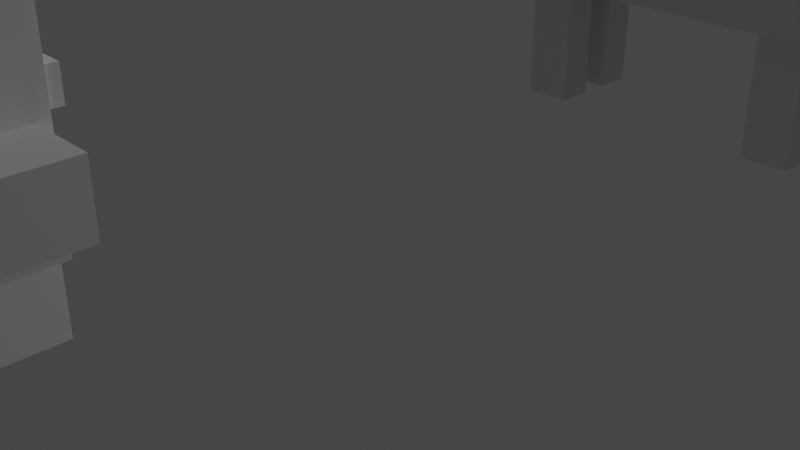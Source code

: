 # Source: Duck_Horse.blend  (saved by Blender 2.93.20; exported with 4.5.12 LTS)
import bpy
from mathutils import Matrix  # noqa: F401  (used for matrix-valued properties, if any)

bpy.ops.wm.read_factory_settings(use_empty=True)
scene = bpy.context.scene
scene.name = 'Scene'

# ---- collections
col_collection = bpy.data.collections.new('Collection'); scene.collection.children.link(col_collection)

# ---- materials (node trees are filled in below, after node groups)
mat_material = bpy.data.materials.new('Material')
mat_material.alpha_threshold = 0.0
mat_material.use_transparent_shadow = False
mat_material.line_color = (0.0, 0.0, 0.0, 1.0)

# ---- material node trees
mat_material.use_nodes = True; mat_material.node_tree.nodes.clear()
_N = mat_material.node_tree.nodes; _L = mat_material.node_tree.links
n0 = _N.new('ShaderNodeOutputMaterial'); n0.name = 'Material Output'; n0.location = (300, 300)
n1 = _N.new('ShaderNodeBsdfPrincipled'); n1.name = 'Principled BSDF'; n1.location = (10, 300)
n1.distribution = 'GGX'
n1.subsurface_method = 'BURLEY'
n1.inputs[2].default_value = 0.4
n1.inputs[3].default_value = 1.45
n1.inputs[27].default_value = (0.0, 0.0, 0.0, 1.0)
n1.inputs[28].default_value = 1.0
_L.new(n1.outputs[0], n0.inputs[0])
n0.is_active_output = True

# ---- world
world_world = bpy.data.worlds.new('World'); scene.world = world_world
world_world.use_nodes = True; world_world.node_tree.nodes.clear()
_N = world_world.node_tree.nodes; _L = world_world.node_tree.links
n0 = _N.new('ShaderNodeOutputWorld'); n0.name = 'World Output'; n0.location = (300, 300)
n1 = _N.new('ShaderNodeBackground'); n1.name = 'Background'; n1.location = (10, 300)
n1.inputs[0].default_value = (0.05088, 0.05088, 0.05088, 1.0)
_L.new(n1.outputs[0], n0.inputs[0])
n0.is_active_output = True
world_world.color = (0.05088, 0.05088, 0.05088)
world_world.use_sun_shadow = False
world_world.sun_shadow_jitter_overblur = 0.0

# ---- cameras
cam_camera = bpy.data.cameras.new('Camera')
cam_camera.clip_end = 100.0
cam_camera.ortho_scale = 7.314

# ---- lights
light_light = bpy.data.lights.new('Light', 'POINT')
light_light.transmission_factor = 0.0
light_light.energy = 1000.0
light_light.shadow_soft_size = 0.1
light_light.shadow_maximum_resolution = 0.006
light_light.use_absolute_resolution = True

# ---- meshes
me_cube_039 = bpy.data.meshes.new('Cube.039')
me_cube_039.from_pydata([(-0.2932, -0.1598, -0.03934), (-0.2932, -0.1598, 0.03934), (-0.2932, 0.1598, -0.03934), (-0.2932, 0.1598, 0.03934), (0.2932, -0.1598, -0.03934), (0.2932, -0.1598, 0.03934), (0.2932, 0.1598, -0.03934), (0.2932, 0.1598, 0.03934)], [], [(0, 1, 3, 2), (2, 3, 7, 6), (6, 7, 5, 4), (4, 5, 1, 0), (2, 6, 4, 0), (7, 3, 1, 5)])
_uv = me_cube_039.uv_layers.new(name='UVMap')
_uv.uv.foreach_set('vector', [0.375, 0.0, 0.625, 0.0, 0.625, 0.25, 0.375, 0.25, 0.375, 0.25, 0.625, 0.25, 0.625, 0.5, 0.375, 0.5, 0.375, 0.5, 0.625, 0.5, 0.625, 0.75, 0.375, 0.75, 0.375, 0.75, 0.625, 0.75, 0.625, 1.0, 0.375, 1.0, 0.125, 0.5, 0.375, 0.5, 0.375, 0.75, 0.125, 0.75, 0.625, 0.5, 0.875, 0.5, 0.875, 0.75, 0.625, 0.75])
me_cube_039.use_remesh_fix_poles = True
me_cube_039.use_remesh_preserve_attributes = False
me_cube_039.update()
me_cube_003 = bpy.data.meshes.new('Cube.003')
me_cube_003.from_pydata([(-2.614, -1.393, -0.8487), (-2.614, -1.393, 0.8487), (-2.614, 1.393, -0.8487), (-2.614, 1.393, 0.8487), (2.614, -1.393, -0.8487), (2.614, -1.393, 0.8487), (2.614, 1.393, -0.8487), (2.614, 1.393, 0.8487)], [], [(0, 1, 3, 2), (2, 3, 7, 6), (6, 7, 5, 4), (4, 5, 1, 0), (2, 6, 4, 0), (7, 3, 1, 5)])
_uv = me_cube_003.uv_layers.new(name='UVMap')
_uv.uv.foreach_set('vector', [0.375, 0.0, 0.625, 0.0, 0.625, 0.25, 0.375, 0.25, 0.375, 0.25, 0.625, 0.25, 0.625, 0.5, 0.375, 0.5, 0.375, 0.5, 0.625, 0.5, 0.625, 0.75, 0.375, 0.75, 0.375, 0.75, 0.625, 0.75, 0.625, 1.0, 0.375, 1.0, 0.125, 0.5, 0.375, 0.5, 0.375, 0.75, 0.125, 0.75, 0.625, 0.5, 0.875, 0.5, 0.875, 0.75, 0.625, 0.75])
me_cube_003.use_remesh_fix_poles = True
me_cube_003.use_remesh_preserve_attributes = False
me_cube_003.update()
me_cube_005 = bpy.data.meshes.new('Cube.005')
me_cube_005.from_pydata([(-0.3017, -0.2147, -1.736), (-0.3017, -0.2147, 1.736), (-0.3017, 0.2147, -1.736), (-0.3017, 0.2147, 1.736), (0.3017, -0.2147, -1.736), (0.3017, -0.2147, 1.736), (0.3017, 0.2147, -1.736), (0.3017, 0.2147, 1.736)], [], [(0, 1, 3, 2), (2, 3, 7, 6), (6, 7, 5, 4), (4, 5, 1, 0), (2, 6, 4, 0), (7, 3, 1, 5)])
_uv = me_cube_005.uv_layers.new(name='UVMap')
_uv.uv.foreach_set('vector', [0.375, 0.0, 0.625, 0.0, 0.625, 0.25, 0.375, 0.25, 0.375, 0.25, 0.625, 0.25, 0.625, 0.5, 0.375, 0.5, 0.375, 0.5, 0.625, 0.5, 0.625, 0.75, 0.375, 0.75, 0.375, 0.75, 0.625, 0.75, 0.625, 1.0, 0.375, 1.0, 0.125, 0.5, 0.375, 0.5, 0.375, 0.75, 0.125, 0.75, 0.625, 0.5, 0.875, 0.5, 0.875, 0.75, 0.625, 0.75])
me_cube_005.use_remesh_fix_poles = True
me_cube_005.use_remesh_preserve_attributes = False
me_cube_005.update()
me_cube_006 = bpy.data.meshes.new('Cube.006')
me_cube_006.from_pydata([(-0.2756, -0.2149, -0.7471), (-0.2756, -0.2149, 0.7471), (-0.2756, 0.2149, -0.7471), (-0.2756, 0.2149, 0.7471), (0.2756, -0.2149, -0.7471), (0.2756, -0.2149, 0.7471), (0.2756, 0.2149, -0.7471), (0.2756, 0.2149, 0.7471)], [], [(0, 1, 3, 2), (2, 3, 7, 6), (6, 7, 5, 4), (4, 5, 1, 0), (2, 6, 4, 0), (7, 3, 1, 5)])
_uv = me_cube_006.uv_layers.new(name='UVMap')
_uv.uv.foreach_set('vector', [0.375, 0.0, 0.625, 0.0, 0.625, 0.25, 0.375, 0.25, 0.375, 0.25, 0.625, 0.25, 0.625, 0.5, 0.375, 0.5, 0.375, 0.5, 0.625, 0.5, 0.625, 0.75, 0.375, 0.75, 0.375, 0.75, 0.625, 0.75, 0.625, 1.0, 0.375, 1.0, 0.125, 0.5, 0.375, 0.5, 0.375, 0.75, 0.125, 0.75, 0.625, 0.5, 0.875, 0.5, 0.875, 0.75, 0.625, 0.75])
me_cube_006.use_remesh_fix_poles = True
me_cube_006.use_remesh_preserve_attributes = False
me_cube_006.update()
me_cube_007 = bpy.data.meshes.new('Cube.007')
me_cube_007.from_pydata([(-0.2756, -0.2149, -0.7471), (-0.2756, -0.2149, 0.7471), (-0.2756, 0.2149, -0.7471), (-0.2756, 0.2149, 0.7471), (0.2756, -0.2149, -0.7471), (0.2756, -0.2149, 0.7471), (0.2756, 0.2149, -0.7471), (0.2756, 0.2149, 0.7471)], [], [(0, 1, 3, 2), (2, 3, 7, 6), (6, 7, 5, 4), (4, 5, 1, 0), (2, 6, 4, 0), (7, 3, 1, 5)])
_uv = me_cube_007.uv_layers.new(name='UVMap')
_uv.uv.foreach_set('vector', [0.375, 0.0, 0.625, 0.0, 0.625, 0.25, 0.375, 0.25, 0.375, 0.25, 0.625, 0.25, 0.625, 0.5, 0.375, 0.5, 0.375, 0.5, 0.625, 0.5, 0.625, 0.75, 0.375, 0.75, 0.375, 0.75, 0.625, 0.75, 0.625, 1.0, 0.375, 1.0, 0.125, 0.5, 0.375, 0.5, 0.375, 0.75, 0.125, 0.75, 0.625, 0.5, 0.875, 0.5, 0.875, 0.75, 0.625, 0.75])
me_cube_007.use_remesh_fix_poles = True
me_cube_007.use_remesh_preserve_attributes = False
me_cube_007.update()
me_cube_008 = bpy.data.meshes.new('Cube.008')
me_cube_008.from_pydata([(-0.2756, -0.2149, -0.7471), (-0.2756, -0.2149, 0.7471), (-0.2756, 0.2149, -0.7471), (-0.2756, 0.2149, 0.7471), (0.2756, -0.2149, -0.7471), (0.2756, -0.2149, 0.7471), (0.2756, 0.2149, -0.7471), (0.2756, 0.2149, 0.7471)], [], [(0, 1, 3, 2), (2, 3, 7, 6), (6, 7, 5, 4), (4, 5, 1, 0), (2, 6, 4, 0), (7, 3, 1, 5)])
_uv = me_cube_008.uv_layers.new(name='UVMap')
_uv.uv.foreach_set('vector', [0.375, 0.0, 0.625, 0.0, 0.625, 0.25, 0.375, 0.25, 0.375, 0.25, 0.625, 0.25, 0.625, 0.5, 0.375, 0.5, 0.375, 0.5, 0.625, 0.5, 0.625, 0.75, 0.375, 0.75, 0.375, 0.75, 0.625, 0.75, 0.625, 1.0, 0.375, 1.0, 0.125, 0.5, 0.375, 0.5, 0.375, 0.75, 0.125, 0.75, 0.625, 0.5, 0.875, 0.5, 0.875, 0.75, 0.625, 0.75])
me_cube_008.use_remesh_fix_poles = True
me_cube_008.use_remesh_preserve_attributes = False
me_cube_008.update()
me_cube_009 = bpy.data.meshes.new('Cube.009')
me_cube_009.from_pydata([(-0.2756, -0.2149, -0.7471), (-0.2756, -0.2149, 0.7471), (-0.2756, 0.2149, -0.7471), (-0.2756, 0.2149, 0.7471), (0.2756, -0.2149, -0.7471), (0.2756, -0.2149, 0.7471), (0.2756, 0.2149, -0.7471), (0.2756, 0.2149, 0.7471)], [], [(0, 1, 3, 2), (2, 3, 7, 6), (6, 7, 5, 4), (4, 5, 1, 0), (2, 6, 4, 0), (7, 3, 1, 5)])
_uv = me_cube_009.uv_layers.new(name='UVMap')
_uv.uv.foreach_set('vector', [0.375, 0.0, 0.625, 0.0, 0.625, 0.25, 0.375, 0.25, 0.375, 0.25, 0.625, 0.25, 0.625, 0.5, 0.375, 0.5, 0.375, 0.5, 0.625, 0.5, 0.625, 0.75, 0.375, 0.75, 0.375, 0.75, 0.625, 0.75, 0.625, 1.0, 0.375, 1.0, 0.125, 0.5, 0.375, 0.5, 0.375, 0.75, 0.125, 0.75, 0.625, 0.5, 0.875, 0.5, 0.875, 0.75, 0.625, 0.75])
me_cube_009.use_remesh_fix_poles = True
me_cube_009.use_remesh_preserve_attributes = False
me_cube_009.update()
me_cube_013 = bpy.data.meshes.new('Cube.013')
me_cube_013.from_pydata([(-0.4578, -0.4422, -1.013), (-0.4578, -0.4422, 1.013), (-0.4578, 0.4422, -1.013), (-0.4578, 0.4422, 1.013), (0.4578, -0.4422, -1.013), (0.4578, -0.4422, 1.013), (0.4578, 0.4422, -1.013), (0.4578, 0.4422, 1.013)], [], [(0, 1, 3, 2), (2, 3, 7, 6), (6, 7, 5, 4), (4, 5, 1, 0), (2, 6, 4, 0), (7, 3, 1, 5)])
_uv = me_cube_013.uv_layers.new(name='UVMap')
_uv.uv.foreach_set('vector', [0.375, 0.0, 0.625, 0.0, 0.625, 0.25, 0.375, 0.25, 0.375, 0.25, 0.625, 0.25, 0.625, 0.5, 0.375, 0.5, 0.375, 0.5, 0.625, 0.5, 0.625, 0.75, 0.375, 0.75, 0.375, 0.75, 0.625, 0.75, 0.625, 1.0, 0.375, 1.0, 0.125, 0.5, 0.375, 0.5, 0.375, 0.75, 0.125, 0.75, 0.625, 0.5, 0.875, 0.5, 0.875, 0.75, 0.625, 0.75])
me_cube_013.use_remesh_fix_poles = True
me_cube_013.use_remesh_preserve_attributes = False
me_cube_013.update()
me_cube_002 = bpy.data.meshes.new('Cube.002')
me_cube_002.from_pydata([(-0.7676, -0.1896, -0.2568), (-0.7676, -0.1896, 0.2568), (-0.7676, 0.1896, -0.2568), (-0.7676, 0.1896, 0.2568), (0.7676, -0.1896, -0.2568), (0.7676, -0.1896, 0.2568), (0.7676, 0.1896, -0.2568), (0.7676, 0.1896, 0.2568)], [], [(0, 1, 3, 2), (2, 3, 7, 6), (6, 7, 5, 4), (4, 5, 1, 0), (2, 6, 4, 0), (7, 3, 1, 5)])
_uv = me_cube_002.uv_layers.new(name='UVMap')
_uv.uv.foreach_set('vector', [0.375, 0.0, 0.625, 0.0, 0.625, 0.25, 0.375, 0.25, 0.375, 0.25, 0.625, 0.25, 0.625, 0.5, 0.375, 0.5, 0.375, 0.5, 0.625, 0.5, 0.625, 0.75, 0.375, 0.75, 0.375, 0.75, 0.625, 0.75, 0.625, 1.0, 0.375, 1.0, 0.125, 0.5, 0.375, 0.5, 0.375, 0.75, 0.125, 0.75, 0.625, 0.5, 0.875, 0.5, 0.875, 0.75, 0.625, 0.75])
me_cube_002.use_remesh_fix_poles = True
me_cube_002.use_remesh_preserve_attributes = False
me_cube_002.update()
me_cube_016 = bpy.data.meshes.new('Cube.016')
me_cube_016.from_pydata([(-0.1412, -0.07867, -0.143), (-0.1412, -0.07867, 0.143), (-0.1412, 0.07867, -0.143), (-0.1412, 0.07867, 0.143), (0.1412, -0.07867, -0.143), (0.1412, -0.07867, 0.143), (0.1412, 0.07867, -0.143), (0.1412, 0.07867, 0.143)], [], [(0, 1, 3, 2), (2, 3, 7, 6), (6, 7, 5, 4), (4, 5, 1, 0), (2, 6, 4, 0), (7, 3, 1, 5)])
_uv = me_cube_016.uv_layers.new(name='UVMap')
_uv.uv.foreach_set('vector', [0.375, 0.0, 0.625, 0.0, 0.625, 0.25, 0.375, 0.25, 0.375, 0.25, 0.625, 0.25, 0.625, 0.5, 0.375, 0.5, 0.375, 0.5, 0.625, 0.5, 0.625, 0.75, 0.375, 0.75, 0.375, 0.75, 0.625, 0.75, 0.625, 1.0, 0.375, 1.0, 0.125, 0.5, 0.375, 0.5, 0.375, 0.75, 0.125, 0.75, 0.625, 0.5, 0.875, 0.5, 0.875, 0.75, 0.625, 0.75])
me_cube_016.use_remesh_fix_poles = True
me_cube_016.use_remesh_preserve_attributes = False
me_cube_016.update()
me_cube_017 = bpy.data.meshes.new('Cube.017')
me_cube_017.from_pydata([(-0.1412, -0.07867, -0.143), (-0.1412, -0.07867, 0.143), (-0.1412, 0.07867, -0.143), (-0.1412, 0.07867, 0.143), (0.1412, -0.07867, -0.143), (0.1412, -0.07867, 0.143), (0.1412, 0.07867, -0.143), (0.1412, 0.07867, 0.143)], [], [(0, 1, 3, 2), (2, 3, 7, 6), (6, 7, 5, 4), (4, 5, 1, 0), (2, 6, 4, 0), (7, 3, 1, 5)])
_uv = me_cube_017.uv_layers.new(name='UVMap')
_uv.uv.foreach_set('vector', [0.375, 0.0, 0.625, 0.0, 0.625, 0.25, 0.375, 0.25, 0.375, 0.25, 0.625, 0.25, 0.625, 0.5, 0.375, 0.5, 0.375, 0.5, 0.625, 0.5, 0.625, 0.75, 0.375, 0.75, 0.375, 0.75, 0.625, 0.75, 0.625, 1.0, 0.375, 1.0, 0.125, 0.5, 0.375, 0.5, 0.375, 0.75, 0.125, 0.75, 0.625, 0.5, 0.875, 0.5, 0.875, 0.75, 0.625, 0.75])
me_cube_017.use_remesh_fix_poles = True
me_cube_017.use_remesh_preserve_attributes = False
me_cube_017.update()
me_cube_001 = bpy.data.meshes.new('Cube.001')
me_cube_001.from_pydata([(-0.3707, -0.5243, -0.08174), (-0.3707, -0.5243, 0.08174), (-0.3707, 0.5243, -0.08174), (-0.3707, 0.5243, 0.08174), (0.3707, -0.5243, -0.08174), (0.3707, -0.5243, 0.08174), (0.3707, 0.5243, -0.08174), (0.3707, 0.5243, 0.08174)], [], [(0, 1, 3, 2), (2, 3, 7, 6), (6, 7, 5, 4), (4, 5, 1, 0), (2, 6, 4, 0), (7, 3, 1, 5)])
_uv = me_cube_001.uv_layers.new(name='UVMap')
_uv.uv.foreach_set('vector', [0.375, 0.0, 0.625, 0.0, 0.625, 0.25, 0.375, 0.25, 0.375, 0.25, 0.625, 0.25, 0.625, 0.5, 0.375, 0.5, 0.375, 0.5, 0.625, 0.5, 0.625, 0.75, 0.375, 0.75, 0.375, 0.75, 0.625, 0.75, 0.625, 1.0, 0.375, 1.0, 0.125, 0.5, 0.375, 0.5, 0.375, 0.75, 0.125, 0.75, 0.625, 0.5, 0.875, 0.5, 0.875, 0.75, 0.625, 0.75])
me_cube_001.use_remesh_fix_poles = True
me_cube_001.use_remesh_preserve_attributes = False
me_cube_001.update()
me_cube_024 = bpy.data.meshes.new('Cube.024')
me_cube_024.from_pydata([(-0.0551, -0.06482, -0.01031), (-0.0551, -0.06482, 0.01031), (-0.0551, 0.06482, -0.01031), (-0.0551, 0.06482, 0.01031), (0.0551, -0.06482, -0.01031), (0.0551, -0.06482, 0.01031), (0.0551, 0.06482, -0.01031), (0.0551, 0.06482, 0.01031)], [], [(0, 1, 3, 2), (2, 3, 7, 6), (6, 7, 5, 4), (4, 5, 1, 0), (2, 6, 4, 0), (7, 3, 1, 5)])
_uv = me_cube_024.uv_layers.new(name='UVMap')
_uv.uv.foreach_set('vector', [0.375, 0.0, 0.625, 0.0, 0.625, 0.25, 0.375, 0.25, 0.375, 0.25, 0.625, 0.25, 0.625, 0.5, 0.375, 0.5, 0.375, 0.5, 0.625, 0.5, 0.625, 0.75, 0.375, 0.75, 0.375, 0.75, 0.625, 0.75, 0.625, 1.0, 0.375, 1.0, 0.125, 0.5, 0.375, 0.5, 0.375, 0.75, 0.125, 0.75, 0.625, 0.5, 0.875, 0.5, 0.875, 0.75, 0.625, 0.75])
me_cube_024.use_remesh_fix_poles = True
me_cube_024.use_remesh_preserve_attributes = False
me_cube_024.update()
me_cube_025 = bpy.data.meshes.new('Cube.025')
me_cube_025.from_pydata([(-0.0551, -0.06482, -0.01031), (-0.0551, -0.06482, 0.01031), (-0.0551, 0.06482, -0.01031), (-0.0551, 0.06482, 0.01031), (0.0551, -0.06482, -0.01031), (0.0551, -0.06482, 0.01031), (0.0551, 0.06482, -0.01031), (0.0551, 0.06482, 0.01031)], [], [(0, 1, 3, 2), (2, 3, 7, 6), (6, 7, 5, 4), (4, 5, 1, 0), (2, 6, 4, 0), (7, 3, 1, 5)])
_uv = me_cube_025.uv_layers.new(name='UVMap')
_uv.uv.foreach_set('vector', [0.375, 0.0, 0.625, 0.0, 0.625, 0.25, 0.375, 0.25, 0.375, 0.25, 0.625, 0.25, 0.625, 0.5, 0.375, 0.5, 0.375, 0.5, 0.625, 0.5, 0.625, 0.75, 0.375, 0.75, 0.375, 0.75, 0.625, 0.75, 0.625, 1.0, 0.375, 1.0, 0.125, 0.5, 0.375, 0.5, 0.375, 0.75, 0.125, 0.75, 0.625, 0.5, 0.875, 0.5, 0.875, 0.75, 0.625, 0.75])
me_cube_025.use_remesh_fix_poles = True
me_cube_025.use_remesh_preserve_attributes = False
me_cube_025.update()
me_cube_026 = bpy.data.meshes.new('Cube.026')
me_cube_026.from_pydata([(-0.0551, -0.06482, -0.01031), (-0.0551, -0.06482, 0.01031), (-0.0551, 0.06482, -0.01031), (-0.0551, 0.06482, 0.01031), (0.0551, -0.06482, -0.01031), (0.0551, -0.06482, 0.01031), (0.0551, 0.06482, -0.01031), (0.0551, 0.06482, 0.01031)], [], [(0, 1, 3, 2), (2, 3, 7, 6), (6, 7, 5, 4), (4, 5, 1, 0), (2, 6, 4, 0), (7, 3, 1, 5)])
_uv = me_cube_026.uv_layers.new(name='UVMap')
_uv.uv.foreach_set('vector', [0.375, 0.0, 0.625, 0.0, 0.625, 0.25, 0.375, 0.25, 0.375, 0.25, 0.625, 0.25, 0.625, 0.5, 0.375, 0.5, 0.375, 0.5, 0.625, 0.5, 0.625, 0.75, 0.375, 0.75, 0.375, 0.75, 0.625, 0.75, 0.625, 1.0, 0.375, 1.0, 0.125, 0.5, 0.375, 0.5, 0.375, 0.75, 0.125, 0.75, 0.625, 0.5, 0.875, 0.5, 0.875, 0.75, 0.625, 0.75])
me_cube_026.use_remesh_fix_poles = True
me_cube_026.use_remesh_preserve_attributes = False
me_cube_026.update()
me_cube = bpy.data.meshes.new('Cube')
me_cube.from_pydata([(1.0, 1.0, 1.0), (1.0, 1.0, -1.0), (1.0, -1.0, 1.0), (1.0, -1.0, -1.0), (-1.0, 1.0, 1.0), (-1.0, 1.0, -1.0), (-1.0, -1.0, 1.0), (-1.0, -1.0, -1.0)], [], [(0, 4, 6, 2), (3, 2, 6, 7), (7, 6, 4, 5), (5, 1, 3, 7), (1, 0, 2, 3), (5, 4, 0, 1)])
_uv = me_cube.uv_layers.new(name='UVMap')
_uv.uv.foreach_set('vector', [0.625, 0.5, 0.875, 0.5, 0.875, 0.75, 0.625, 0.75, 0.375, 0.75, 0.625, 0.75, 0.625, 1.0, 0.375, 1.0, 0.375, 0.0, 0.625, 0.0, 0.625, 0.25, 0.375, 0.25, 0.125, 0.5, 0.375, 0.5, 0.375, 0.75, 0.125, 0.75, 0.375, 0.5, 0.625, 0.5, 0.625, 0.75, 0.375, 0.75, 0.375, 0.25, 0.625, 0.25, 0.625, 0.5, 0.375, 0.5])
me_cube.materials.append(mat_material)
me_cube.use_remesh_preserve_volume = False
me_cube.use_remesh_preserve_attributes = False
me_cube.use_mirror_vertex_groups = False
me_cube.update()
me_cube_011 = bpy.data.meshes.new('Cube.011')
me_cube_011.from_pydata([(-0.8365, -0.3344, -0.3938), (-0.8365, -0.3344, 0.3938), (-0.8365, 0.3344, -0.3938), (-0.8365, 0.3344, 0.3938), (0.8365, -0.3344, -0.3938), (0.8365, -0.3344, 0.3938), (0.8365, 0.3344, -0.3938), (0.8365, 0.3344, 0.3938)], [], [(0, 1, 3, 2), (2, 3, 7, 6), (6, 7, 5, 4), (4, 5, 1, 0), (2, 6, 4, 0), (7, 3, 1, 5)])
_uv = me_cube_011.uv_layers.new(name='UVMap')
_uv.uv.foreach_set('vector', [0.375, 0.0, 0.625, 0.0, 0.625, 0.25, 0.375, 0.25, 0.375, 0.25, 0.625, 0.25, 0.625, 0.5, 0.375, 0.5, 0.375, 0.5, 0.625, 0.5, 0.625, 0.75, 0.375, 0.75, 0.375, 0.75, 0.625, 0.75, 0.625, 1.0, 0.375, 1.0, 0.125, 0.5, 0.375, 0.5, 0.375, 0.75, 0.125, 0.75, 0.625, 0.5, 0.875, 0.5, 0.875, 0.75, 0.625, 0.75])
me_cube_011.use_remesh_fix_poles = True
me_cube_011.use_remesh_preserve_attributes = False
me_cube_011.update()
me_cube_021 = bpy.data.meshes.new('Cube.021')
me_cube_021.from_pydata([(-1.453, -1.454, -0.5741), (-1.453, -1.454, 0.5741), (-1.453, 1.454, -0.5741), (-1.453, 1.454, 0.5741), (1.453, -1.454, -0.5741), (1.453, -1.454, 0.5741), (1.453, 1.454, -0.5741), (1.453, 1.454, 0.5741)], [], [(0, 1, 3, 2), (2, 3, 7, 6), (6, 7, 5, 4), (4, 5, 1, 0), (2, 6, 4, 0), (7, 3, 1, 5)])
_uv = me_cube_021.uv_layers.new(name='UVMap')
_uv.uv.foreach_set('vector', [0.375, 0.0, 0.625, 0.0, 0.625, 0.25, 0.375, 0.25, 0.375, 0.25, 0.625, 0.25, 0.625, 0.5, 0.375, 0.5, 0.375, 0.5, 0.625, 0.5, 0.625, 0.75, 0.375, 0.75, 0.375, 0.75, 0.625, 0.75, 0.625, 1.0, 0.375, 1.0, 0.125, 0.5, 0.375, 0.5, 0.375, 0.75, 0.125, 0.75, 0.625, 0.5, 0.875, 0.5, 0.875, 0.75, 0.625, 0.75])
me_cube_021.use_remesh_fix_poles = True
me_cube_021.use_remesh_preserve_attributes = False
me_cube_021.update()
me_cube_022 = bpy.data.meshes.new('Cube.022')
me_cube_022.from_pydata([(-0.1244, -0.1306, -0.04837), (-0.1244, -0.1306, 0.04837), (-0.1244, 0.1306, -0.04837), (-0.1244, 0.1306, 0.04837), (0.1244, -0.1306, -0.04837), (0.1244, -0.1306, 0.04837), (0.1244, 0.1306, -0.04837), (0.1244, 0.1306, 0.04837)], [], [(0, 1, 3, 2), (2, 3, 7, 6), (6, 7, 5, 4), (4, 5, 1, 0), (2, 6, 4, 0), (7, 3, 1, 5)])
_uv = me_cube_022.uv_layers.new(name='UVMap')
_uv.uv.foreach_set('vector', [0.375, 0.0, 0.625, 0.0, 0.625, 0.25, 0.375, 0.25, 0.375, 0.25, 0.625, 0.25, 0.625, 0.5, 0.375, 0.5, 0.375, 0.5, 0.625, 0.5, 0.625, 0.75, 0.375, 0.75, 0.375, 0.75, 0.625, 0.75, 0.625, 1.0, 0.375, 1.0, 0.125, 0.5, 0.375, 0.5, 0.375, 0.75, 0.125, 0.75, 0.625, 0.5, 0.875, 0.5, 0.875, 0.75, 0.625, 0.75])
me_cube_022.use_remesh_fix_poles = True
me_cube_022.use_remesh_preserve_attributes = False
me_cube_022.update()
me_cube_023 = bpy.data.meshes.new('Cube.023')
me_cube_023.from_pydata([(-0.1244, -0.1306, -0.04837), (-0.1244, -0.1306, 0.04837), (-0.1244, 0.1306, -0.04837), (-0.1244, 0.1306, 0.04837), (0.1244, -0.1306, -0.04837), (0.1244, -0.1306, 0.04837), (0.1244, 0.1306, -0.04837), (0.1244, 0.1306, 0.04837)], [], [(0, 1, 3, 2), (2, 3, 7, 6), (6, 7, 5, 4), (4, 5, 1, 0), (2, 6, 4, 0), (7, 3, 1, 5)])
_uv = me_cube_023.uv_layers.new(name='UVMap')
_uv.uv.foreach_set('vector', [0.375, 0.0, 0.625, 0.0, 0.625, 0.25, 0.375, 0.25, 0.375, 0.25, 0.625, 0.25, 0.625, 0.5, 0.375, 0.5, 0.375, 0.5, 0.625, 0.5, 0.625, 0.75, 0.375, 0.75, 0.375, 0.75, 0.625, 0.75, 0.625, 1.0, 0.375, 1.0, 0.125, 0.5, 0.375, 0.5, 0.375, 0.75, 0.125, 0.75, 0.625, 0.5, 0.875, 0.5, 0.875, 0.75, 0.625, 0.75])
me_cube_023.use_remesh_fix_poles = True
me_cube_023.use_remesh_preserve_attributes = False
me_cube_023.update()
me_cube_028 = bpy.data.meshes.new('Cube.028')
me_cube_028.from_pydata([(-0.565, -0.7197, -0.07125), (-0.565, -0.7197, 0.07125), (-0.565, 0.7197, -0.07125), (-0.565, 0.7197, 0.07125), (0.565, -0.7197, -0.07125), (0.565, -0.7197, 0.07125), (0.565, 0.7197, -0.07125), (0.565, 0.7197, 0.07125)], [], [(0, 1, 3, 2), (2, 3, 7, 6), (6, 7, 5, 4), (4, 5, 1, 0), (2, 6, 4, 0), (7, 3, 1, 5)])
_uv = me_cube_028.uv_layers.new(name='UVMap')
_uv.uv.foreach_set('vector', [0.375, 0.0, 0.625, 0.0, 0.625, 0.25, 0.375, 0.25, 0.375, 0.25, 0.625, 0.25, 0.625, 0.5, 0.375, 0.5, 0.375, 0.5, 0.625, 0.5, 0.625, 0.75, 0.375, 0.75, 0.375, 0.75, 0.625, 0.75, 0.625, 1.0, 0.375, 1.0, 0.125, 0.5, 0.375, 0.5, 0.375, 0.75, 0.125, 0.75, 0.625, 0.5, 0.875, 0.5, 0.875, 0.75, 0.625, 0.75])
me_cube_028.use_remesh_fix_poles = True
me_cube_028.use_remesh_preserve_attributes = False
me_cube_028.update()
me_cube_029 = bpy.data.meshes.new('Cube.029')
me_cube_029.from_pydata([(-0.565, -0.7197, -0.07125), (-0.565, -0.7197, 0.07125), (-0.565, 0.7197, -0.07125), (-0.565, 0.7197, 0.07125), (0.565, -0.7197, -0.07125), (0.565, -0.7197, 0.07125), (0.565, 0.7197, -0.07125), (0.565, 0.7197, 0.07125)], [], [(0, 1, 3, 2), (2, 3, 7, 6), (6, 7, 5, 4), (4, 5, 1, 0), (2, 6, 4, 0), (7, 3, 1, 5)])
_uv = me_cube_029.uv_layers.new(name='UVMap')
_uv.uv.foreach_set('vector', [0.375, 0.0, 0.625, 0.0, 0.625, 0.25, 0.375, 0.25, 0.375, 0.25, 0.625, 0.25, 0.625, 0.5, 0.375, 0.5, 0.375, 0.5, 0.625, 0.5, 0.625, 0.75, 0.375, 0.75, 0.375, 0.75, 0.625, 0.75, 0.625, 1.0, 0.375, 1.0, 0.125, 0.5, 0.375, 0.5, 0.375, 0.75, 0.125, 0.75, 0.625, 0.5, 0.875, 0.5, 0.875, 0.75, 0.625, 0.75])
me_cube_029.use_remesh_fix_poles = True
me_cube_029.use_remesh_preserve_attributes = False
me_cube_029.update()
me_cube_031 = bpy.data.meshes.new('Cube.031')
me_cube_031.from_pydata([(-0.1598, -0.557, -0.08244), (-0.1598, -0.557, 0.08244), (-0.1598, 0.557, -0.08244), (-0.1598, 0.557, 0.08244), (0.1598, -0.557, -0.08244), (0.1598, -0.557, 0.08244), (0.1598, 0.557, -0.08244), (0.1598, 0.557, 0.08244)], [], [(0, 1, 3, 2), (2, 3, 7, 6), (6, 7, 5, 4), (4, 5, 1, 0), (2, 6, 4, 0), (7, 3, 1, 5)])
_uv = me_cube_031.uv_layers.new(name='UVMap')
_uv.uv.foreach_set('vector', [0.375, 0.0, 0.625, 0.0, 0.625, 0.25, 0.375, 0.25, 0.375, 0.25, 0.625, 0.25, 0.625, 0.5, 0.375, 0.5, 0.375, 0.5, 0.625, 0.5, 0.625, 0.75, 0.375, 0.75, 0.375, 0.75, 0.625, 0.75, 0.625, 1.0, 0.375, 1.0, 0.125, 0.5, 0.375, 0.5, 0.375, 0.75, 0.125, 0.75, 0.625, 0.5, 0.875, 0.5, 0.875, 0.75, 0.625, 0.75])
me_cube_031.use_remesh_fix_poles = True
me_cube_031.use_remesh_preserve_attributes = False
me_cube_031.update()
me_cube_032 = bpy.data.meshes.new('Cube.032')
me_cube_032.from_pydata([(0.0, 0.0, 0.0), (0.0, 0.0, 0.0), (0.0, 0.0, 0.0), (0.0, 0.0, 0.0), (0.0, 0.0, 0.0), (0.0, 0.0, 0.0), (0.0, 0.0, 0.0), (0.0, 0.0, 0.0)], [], [(0, 1, 3, 2), (2, 3, 7, 6), (6, 7, 5, 4), (4, 5, 1, 0), (2, 6, 4, 0), (7, 3, 1, 5)])
_uv = me_cube_032.uv_layers.new(name='UVMap')
_uv.uv.foreach_set('vector', [0.375, 0.0, 0.625, 0.0, 0.625, 0.25, 0.375, 0.25, 0.375, 0.25, 0.625, 0.25, 0.625, 0.5, 0.375, 0.5, 0.375, 0.5, 0.625, 0.5, 0.625, 0.75, 0.375, 0.75, 0.375, 0.75, 0.625, 0.75, 0.625, 1.0, 0.375, 1.0, 0.125, 0.5, 0.375, 0.5, 0.375, 0.75, 0.125, 0.75, 0.625, 0.5, 0.875, 0.5, 0.875, 0.75, 0.625, 0.75])
me_cube_032.use_remesh_fix_poles = True
me_cube_032.use_remesh_preserve_attributes = False
me_cube_032.update()
me_cube_033 = bpy.data.meshes.new('Cube.033')
me_cube_033.from_pydata([(-0.1598, -0.557, -0.08244), (-0.1598, -0.557, 0.08244), (-0.1598, 0.557, -0.08244), (-0.1598, 0.557, 0.08244), (0.1598, -0.557, -0.08244), (0.1598, -0.557, 0.08244), (0.1598, 0.557, -0.08244), (0.1598, 0.557, 0.08244)], [], [(0, 1, 3, 2), (2, 3, 7, 6), (6, 7, 5, 4), (4, 5, 1, 0), (2, 6, 4, 0), (7, 3, 1, 5)])
_uv = me_cube_033.uv_layers.new(name='UVMap')
_uv.uv.foreach_set('vector', [0.375, 0.0, 0.625, 0.0, 0.625, 0.25, 0.375, 0.25, 0.375, 0.25, 0.625, 0.25, 0.625, 0.5, 0.375, 0.5, 0.375, 0.5, 0.625, 0.5, 0.625, 0.75, 0.375, 0.75, 0.375, 0.75, 0.625, 0.75, 0.625, 1.0, 0.375, 1.0, 0.125, 0.5, 0.375, 0.5, 0.375, 0.75, 0.125, 0.75, 0.625, 0.5, 0.875, 0.5, 0.875, 0.75, 0.625, 0.75])
me_cube_033.use_remesh_fix_poles = True
me_cube_033.use_remesh_preserve_attributes = False
me_cube_033.update()
me_cube_035 = bpy.data.meshes.new('Cube.035')
me_cube_035.from_pydata([(-0.2932, -0.1598, -0.03934), (-0.2932, -0.1598, 0.03934), (-0.2932, 0.1598, -0.03934), (-0.2932, 0.1598, 0.03934), (0.2932, -0.1598, -0.03934), (0.2932, -0.1598, 0.03934), (0.2932, 0.1598, -0.03934), (0.2932, 0.1598, 0.03934)], [], [(0, 1, 3, 2), (2, 3, 7, 6), (6, 7, 5, 4), (4, 5, 1, 0), (2, 6, 4, 0), (7, 3, 1, 5)])
_uv = me_cube_035.uv_layers.new(name='UVMap')
_uv.uv.foreach_set('vector', [0.375, 0.0, 0.625, 0.0, 0.625, 0.25, 0.375, 0.25, 0.375, 0.25, 0.625, 0.25, 0.625, 0.5, 0.375, 0.5, 0.375, 0.5, 0.625, 0.5, 0.625, 0.75, 0.375, 0.75, 0.375, 0.75, 0.625, 0.75, 0.625, 1.0, 0.375, 1.0, 0.125, 0.5, 0.375, 0.5, 0.375, 0.75, 0.125, 0.75, 0.625, 0.5, 0.875, 0.5, 0.875, 0.75, 0.625, 0.75])
me_cube_035.use_remesh_fix_poles = True
me_cube_035.use_remesh_preserve_attributes = False
me_cube_035.update()

# ---- objects
ob_cube_009 = bpy.data.objects.new('Cube.009', me_cube_039)
ob_cube_023 = bpy.data.objects.new('Cube.023', me_cube_003)
ob_cube_022 = bpy.data.objects.new('Cube.022', me_cube_005)
ob_cube_021 = bpy.data.objects.new('Cube.021', me_cube_006)
ob_cube_020 = bpy.data.objects.new('Cube.020', me_cube_007)
ob_cube_019 = bpy.data.objects.new('Cube.019', me_cube_008)
ob_cube_018 = bpy.data.objects.new('Cube.018', me_cube_009)
ob_cube_017 = bpy.data.objects.new('Cube.017', me_cube_013)
ob_cube_016 = bpy.data.objects.new('Cube.016', me_cube_002)
ob_cube_015 = bpy.data.objects.new('Cube.015', me_cube_016)
ob_cube_014 = bpy.data.objects.new('Cube.014', me_cube_017)
ob_cube_010 = bpy.data.objects.new('Cube.010', me_cube_001)
ob_cube_011 = bpy.data.objects.new('Cube.011', me_cube_024)
ob_cube_012 = bpy.data.objects.new('Cube.012', me_cube_025)
ob_cube_013 = bpy.data.objects.new('Cube.013', me_cube_026)
ob_carita = bpy.data.objects.new('Carita', me_cube)
ob_light = bpy.data.objects.new('Light', light_light)
ob_camera = bpy.data.objects.new('Camera', cam_camera)
ob_piquito = bpy.data.objects.new('piquito', me_cube_011)
ob_cube = bpy.data.objects.new('Cube', me_cube_021)
ob_cube_001 = bpy.data.objects.new('Cube.001', me_cube_022)
ob_cube_002 = bpy.data.objects.new('Cube.002', me_cube_023)
ob_cube_003 = bpy.data.objects.new('Cube.003', me_cube_028)
ob_cube_004 = bpy.data.objects.new('Cube.004', me_cube_029)
ob_cube_005 = bpy.data.objects.new('Cube.005', me_cube_031)
ob_cube_006 = bpy.data.objects.new('Cube.006', me_cube_032)
ob_cube_007 = bpy.data.objects.new('Cube.007', me_cube_033)
ob_cube_008 = bpy.data.objects.new('Cube.008', me_cube_035)

# ---- transforms, parenting, visibility, modifiers, constraints
ob_cube_009.location = (0.1539, -5.631, 0.03934)
ob_cube_009.scale = (0.6, 1.0, 1.0)
ob_cube_023.location = (0.1236, 4.748, 2.373)
ob_cube_023.scale = (0.8, 0.6, 1.0)
ob_cube_022.location = (-2.259, 4.776, 2.333)
ob_cube_022.rotation_euler = (2.443, -0.0, -1.571)
ob_cube_022.scale = (0.7, 0.7, 0.4)
ob_cube_021.location = (1.708, 5.176, 0.7771)
ob_cube_021.rotation_euler = (-0.0, 3.142, -0.0)
ob_cube_021.scale = (1.039, 1.039, 1.039)
ob_cube_020.location = (1.708, 4.353, 0.7771)
ob_cube_020.rotation_euler = (-0.0, 3.142, -0.0)
ob_cube_020.scale = (1.039, 1.039, 1.039)
ob_cube_019.location = (-1.473, 4.353, 0.7771)
ob_cube_019.rotation_euler = (-0.0, 3.142, -0.0)
ob_cube_019.scale = (1.039, 1.039, 1.039)
ob_cube_018.location = (-1.473, 5.176, 0.7771)
ob_cube_018.rotation_euler = (-0.0, 3.142, -0.0)
ob_cube_018.scale = (1.039, 1.039, 1.039)
ob_cube_017.location = (2.4, 4.75, 3.348)
ob_cube_017.rotation_euler = (0.7854, 0.0, 1.571)
ob_cube_017.scale = (1.15, 1.2, 0.8)
ob_cube_016.location = (1.97, 4.734, 3.85)
ob_cube_016.rotation_euler = (0.0, -0.7854, 4.371e-08)
ob_cube_016.scale = (0.99, 1.0, 0.5)
ob_cube_015.location = (2.757, 4.433, 4.343)
ob_cube_015.rotation_euler = (0.7854, 1.776e-15, 1.571)
ob_cube_014.location = (2.757, 5.064, 4.343)
ob_cube_014.rotation_euler = (0.7854, 1.776e-15, 1.571)
ob_cube_010.location = (3.142, 4.749, 3.224)
ob_cube_010.rotation_euler = (-3.142, -0.7854, 4.371e-08)
ob_cube_010.scale = (1.0, 1.0, 5.0)
ob_cube_011.location = (2.837, 5.287, 3.86)
ob_cube_011.rotation_euler = (-1.571, 0.3491, 4.371e-08)
ob_cube_012.location = (2.837, 5.287, 3.86)
ob_cube_012.rotation_euler = (-1.571, 0.3491, 4.371e-08)
ob_cube_013.location = (2.837, 4.216, 3.86)
ob_cube_013.rotation_euler = (-1.571, 0.3491, 4.371e-08)
ob_carita.location = (1.458, -5.153, 2.794)
ob_carita.scale = (0.57, 0.76, 0.76)
ob_carita.lock_rotations_4d = False
ob_carita.empty_display_type = 'ARROWS'
ob_carita.lineart.crease_threshold = 0.0
ob_light.location = (4.011, 4.731, 6.436)
ob_light.rotation_euler = (0.6503, 0.05522, 1.866)
ob_light.lock_rotations_4d = False
ob_light.empty_display_type = 'ARROWS'
ob_light.color = (0.0, 0.0, 0.0, 0.0)
ob_light.lineart.crease_threshold = 0.0
ob_camera.location = (7.343, -6.854, 5.016)
ob_camera.rotation_euler = (1.109, 0.0, 0.8149)
ob_camera.lock_rotations_4d = False
ob_camera.empty_display_type = 'ARROWS'
ob_camera.color = (0.0, 0.0, 0.0, 0.0)
ob_camera.display_type = 'WIRE'
ob_camera.lineart.crease_threshold = 0.0
ob_piquito.location = (2.298, -5.156, 2.627)
ob_piquito.rotation_euler = (1.571, -0.0, 1.571)
ob_piquito.scale = (0.8, 0.76, 0.7)
ob_cube.location = (0.3723, -5.151, 1.868)
ob_cube.scale = (0.7, 0.67, 1.31)
ob_cube_001.location = (1.877, -4.345, 3.053)
ob_cube_001.rotation_euler = (-1.571, -1.571, 0.0)
ob_cube_002.location = (1.877, -5.959, 3.053)
ob_cube_002.rotation_euler = (-1.571, -1.571, 0.0)
ob_cube_003.location = (0.1747, -4.106, 2.054)
ob_cube_003.rotation_euler = (-1.571, -1.571, 0.0)
ob_cube_004.location = (0.1747, -6.185, 2.049)
ob_cube_004.rotation_euler = (-1.571, -1.571, 0.0)
ob_cube_005.location = (0.06159, -4.619, 0.5604)
ob_cube_005.rotation_euler = (-1.571, -0.0, 1.571)
ob_cube_006.location = (1.458, -5.104, 0.0)
ob_cube_007.location = (0.06058, -5.633, 0.5604)
ob_cube_007.rotation_euler = (-1.571, -0.0, 1.571)
ob_cube_008.location = (0.1539, -4.619, 0.03934)
ob_cube_008.scale = (0.6, 1.0, 1.0)

# ---- collection membership
scene.collection.objects.link(ob_cube_009)
scene.collection.objects.link(ob_cube_023)
scene.collection.objects.link(ob_cube_022)
scene.collection.objects.link(ob_cube_021)
scene.collection.objects.link(ob_cube_020)
scene.collection.objects.link(ob_cube_019)
scene.collection.objects.link(ob_cube_018)
scene.collection.objects.link(ob_cube_017)
scene.collection.objects.link(ob_cube_016)
scene.collection.objects.link(ob_cube_015)
scene.collection.objects.link(ob_cube_014)
scene.collection.objects.link(ob_cube_010)
scene.collection.objects.link(ob_cube_011)
scene.collection.objects.link(ob_cube_012)
scene.collection.objects.link(ob_cube_013)
col_collection.objects.link(ob_carita)
col_collection.objects.link(ob_light)
col_collection.objects.link(ob_camera)
col_collection.objects.link(ob_piquito)
col_collection.objects.link(ob_cube)
col_collection.objects.link(ob_cube_001)
col_collection.objects.link(ob_cube_002)
col_collection.objects.link(ob_cube_003)
col_collection.objects.link(ob_cube_004)
col_collection.objects.link(ob_cube_005)
col_collection.objects.link(ob_cube_006)
col_collection.objects.link(ob_cube_007)
col_collection.objects.link(ob_cube_008)

# ---- scene / render settings (as saved in the file)
scene.camera = ob_camera
scene.frame_start = 1; scene.frame_end = 250; scene.frame_set(3)
scene.render.engine = 'BLENDER_EEVEE_NEXT'
scene.cycles.use_denoising = False
scene.cycles.samples = 128
scene.cycles.sampling_pattern = 'TABULATED_SOBOL'
scene.cycles.use_adaptive_sampling = False
scene.cycles.use_light_tree = False
scene.view_settings.view_transform = 'Filmic'
bpy.context.view_layer.update()
